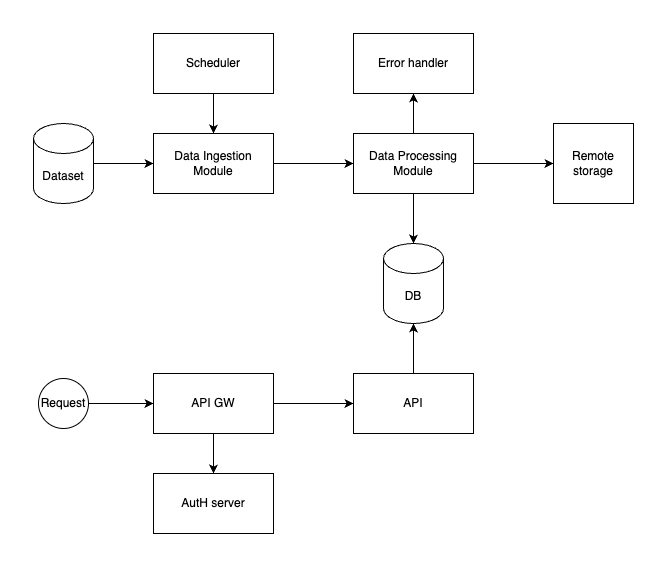

The diagram above was exported from draw.io. Its source (the exported page's mxGraphModel, read from the mxfile embedded in the PNG):
<mxGraphModel dx="1114" dy="733" grid="1" gridSize="10" guides="1" tooltips="1" connect="1" arrows="1" fold="1" page="1" pageScale="1" pageWidth="1169" pageHeight="827" math="0" shadow="0">
  <root>
    <mxCell id="0" />
    <mxCell id="1" parent="0" />
    <mxCell id="D0l0Ul3qYPsynRVEJv_Y-7" style="edgeStyle=orthogonalEdgeStyle;rounded=0;orthogonalLoop=1;jettySize=auto;html=1;" edge="1" parent="1" source="D0l0Ul3qYPsynRVEJv_Y-1" target="D0l0Ul3qYPsynRVEJv_Y-2">
      <mxGeometry relative="1" as="geometry" />
    </mxCell>
    <mxCell id="D0l0Ul3qYPsynRVEJv_Y-1" value="Dataset" style="shape=cylinder3;whiteSpace=wrap;html=1;boundedLbl=1;backgroundOutline=1;size=15;" vertex="1" parent="1">
      <mxGeometry x="40" y="130" width="60" height="80" as="geometry" />
    </mxCell>
    <mxCell id="D0l0Ul3qYPsynRVEJv_Y-9" style="edgeStyle=orthogonalEdgeStyle;rounded=0;orthogonalLoop=1;jettySize=auto;html=1;entryX=0;entryY=0.5;entryDx=0;entryDy=0;" edge="1" parent="1" source="D0l0Ul3qYPsynRVEJv_Y-2" target="D0l0Ul3qYPsynRVEJv_Y-5">
      <mxGeometry relative="1" as="geometry" />
    </mxCell>
    <mxCell id="D0l0Ul3qYPsynRVEJv_Y-2" value="Data Ingestion Module" style="rounded=0;whiteSpace=wrap;html=1;" vertex="1" parent="1">
      <mxGeometry x="160" y="140" width="120" height="60" as="geometry" />
    </mxCell>
    <mxCell id="D0l0Ul3qYPsynRVEJv_Y-8" style="edgeStyle=orthogonalEdgeStyle;rounded=0;orthogonalLoop=1;jettySize=auto;html=1;" edge="1" parent="1" source="D0l0Ul3qYPsynRVEJv_Y-4" target="D0l0Ul3qYPsynRVEJv_Y-2">
      <mxGeometry relative="1" as="geometry" />
    </mxCell>
    <mxCell id="D0l0Ul3qYPsynRVEJv_Y-4" value="Scheduler" style="rounded=0;whiteSpace=wrap;html=1;" vertex="1" parent="1">
      <mxGeometry x="160" y="40" width="120" height="60" as="geometry" />
    </mxCell>
    <mxCell id="D0l0Ul3qYPsynRVEJv_Y-15" style="edgeStyle=orthogonalEdgeStyle;rounded=0;orthogonalLoop=1;jettySize=auto;html=1;entryX=0;entryY=0.5;entryDx=0;entryDy=0;" edge="1" parent="1" source="D0l0Ul3qYPsynRVEJv_Y-5" target="D0l0Ul3qYPsynRVEJv_Y-14">
      <mxGeometry relative="1" as="geometry" />
    </mxCell>
    <mxCell id="D0l0Ul3qYPsynRVEJv_Y-26" style="edgeStyle=orthogonalEdgeStyle;rounded=0;orthogonalLoop=1;jettySize=auto;html=1;entryX=0.5;entryY=1;entryDx=0;entryDy=0;" edge="1" parent="1" source="D0l0Ul3qYPsynRVEJv_Y-5" target="D0l0Ul3qYPsynRVEJv_Y-24">
      <mxGeometry relative="1" as="geometry" />
    </mxCell>
    <mxCell id="D0l0Ul3qYPsynRVEJv_Y-5" value="Data Processing Module" style="rounded=0;whiteSpace=wrap;html=1;" vertex="1" parent="1">
      <mxGeometry x="360" y="140" width="120" height="60" as="geometry" />
    </mxCell>
    <mxCell id="D0l0Ul3qYPsynRVEJv_Y-6" value="DB" style="shape=cylinder3;whiteSpace=wrap;html=1;boundedLbl=1;backgroundOutline=1;size=15;" vertex="1" parent="1">
      <mxGeometry x="390" y="250" width="60" height="80" as="geometry" />
    </mxCell>
    <mxCell id="D0l0Ul3qYPsynRVEJv_Y-10" style="edgeStyle=orthogonalEdgeStyle;rounded=0;orthogonalLoop=1;jettySize=auto;html=1;entryX=0.5;entryY=0;entryDx=0;entryDy=0;entryPerimeter=0;" edge="1" parent="1" source="D0l0Ul3qYPsynRVEJv_Y-5" target="D0l0Ul3qYPsynRVEJv_Y-6">
      <mxGeometry relative="1" as="geometry" />
    </mxCell>
    <mxCell id="D0l0Ul3qYPsynRVEJv_Y-14" value="Remote storage" style="whiteSpace=wrap;html=1;aspect=fixed;" vertex="1" parent="1">
      <mxGeometry x="560" y="130" width="80" height="80" as="geometry" />
    </mxCell>
    <mxCell id="D0l0Ul3qYPsynRVEJv_Y-20" style="edgeStyle=orthogonalEdgeStyle;rounded=0;orthogonalLoop=1;jettySize=auto;html=1;exitX=1;exitY=0.5;exitDx=0;exitDy=0;entryX=0;entryY=0.5;entryDx=0;entryDy=0;" edge="1" parent="1" source="D0l0Ul3qYPsynRVEJv_Y-16" target="D0l0Ul3qYPsynRVEJv_Y-17">
      <mxGeometry relative="1" as="geometry" />
    </mxCell>
    <mxCell id="D0l0Ul3qYPsynRVEJv_Y-23" style="edgeStyle=orthogonalEdgeStyle;rounded=0;orthogonalLoop=1;jettySize=auto;html=1;exitX=0.5;exitY=1;exitDx=0;exitDy=0;entryX=0.5;entryY=0;entryDx=0;entryDy=0;" edge="1" parent="1" source="D0l0Ul3qYPsynRVEJv_Y-16" target="D0l0Ul3qYPsynRVEJv_Y-22">
      <mxGeometry relative="1" as="geometry" />
    </mxCell>
    <mxCell id="D0l0Ul3qYPsynRVEJv_Y-16" value="API GW" style="rounded=0;whiteSpace=wrap;html=1;" vertex="1" parent="1">
      <mxGeometry x="160" y="380" width="120" height="60" as="geometry" />
    </mxCell>
    <mxCell id="D0l0Ul3qYPsynRVEJv_Y-17" value="API" style="rounded=0;whiteSpace=wrap;html=1;" vertex="1" parent="1">
      <mxGeometry x="360" y="380" width="120" height="60" as="geometry" />
    </mxCell>
    <mxCell id="D0l0Ul3qYPsynRVEJv_Y-19" style="edgeStyle=orthogonalEdgeStyle;rounded=0;orthogonalLoop=1;jettySize=auto;html=1;entryX=0;entryY=0.5;entryDx=0;entryDy=0;" edge="1" parent="1" source="D0l0Ul3qYPsynRVEJv_Y-18" target="D0l0Ul3qYPsynRVEJv_Y-16">
      <mxGeometry relative="1" as="geometry" />
    </mxCell>
    <mxCell id="D0l0Ul3qYPsynRVEJv_Y-18" value="Request" style="ellipse;whiteSpace=wrap;html=1;aspect=fixed;" vertex="1" parent="1">
      <mxGeometry x="45" y="385" width="50" height="50" as="geometry" />
    </mxCell>
    <mxCell id="D0l0Ul3qYPsynRVEJv_Y-21" style="edgeStyle=orthogonalEdgeStyle;rounded=0;orthogonalLoop=1;jettySize=auto;html=1;entryX=0.5;entryY=1;entryDx=0;entryDy=0;entryPerimeter=0;" edge="1" parent="1" source="D0l0Ul3qYPsynRVEJv_Y-17" target="D0l0Ul3qYPsynRVEJv_Y-6">
      <mxGeometry relative="1" as="geometry" />
    </mxCell>
    <mxCell id="D0l0Ul3qYPsynRVEJv_Y-22" value="AutH server" style="rounded=0;whiteSpace=wrap;html=1;" vertex="1" parent="1">
      <mxGeometry x="160" y="480" width="120" height="60" as="geometry" />
    </mxCell>
    <mxCell id="D0l0Ul3qYPsynRVEJv_Y-24" value="Error handler" style="rounded=0;whiteSpace=wrap;html=1;" vertex="1" parent="1">
      <mxGeometry x="360" y="40" width="120" height="60" as="geometry" />
    </mxCell>
  </root>
</mxGraphModel>